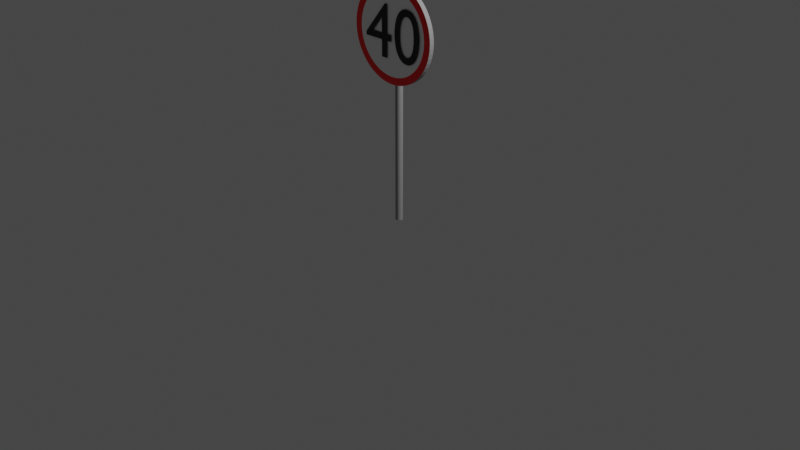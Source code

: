 # Source: speed_limit_sign_40.blend  (saved by Blender 2.91.10; exported with 4.5.12 LTS)
import bpy
from mathutils import Matrix  # noqa: F401  (used for matrix-valued properties, if any)

bpy.ops.wm.read_factory_settings(use_empty=True)
scene = bpy.context.scene
scene.name = 'Scene'

# ---- collections
col_collection = bpy.data.collections.new('Collection'); scene.collection.children.link(col_collection)

# ---- materials (node trees are filled in below, after node groups)
mat_grey = bpy.data.materials.new('Grey')
mat_grey.use_transparent_shadow = False
mat_red_border = bpy.data.materials.new('Red_border')
mat_red_border.use_transparent_shadow = False
mat_white_centre = bpy.data.materials.new('White_centre')
mat_white_centre.use_transparent_shadow = False
mat_black = bpy.data.materials.new('Black')
mat_black.use_transparent_shadow = False

# ---- material node trees
mat_grey.use_nodes = True; mat_grey.node_tree.nodes.clear()
_N = mat_grey.node_tree.nodes; _L = mat_grey.node_tree.links
n0 = _N.new('ShaderNodeBsdfPrincipled'); n0.name = 'Principled BSDF'; n0.location = (10, 300)
n0.distribution = 'GGX'
n0.subsurface_method = 'BURLEY'
n0.inputs[0].default_value = (0.3185, 0.3185, 0.3185, 1.0)
n0.inputs[3].default_value = 1.45
n0.inputs[27].default_value = (0.0, 0.0, 0.0, 1.0)
n0.inputs[28].default_value = 1.0
n1 = _N.new('ShaderNodeOutputMaterial'); n1.name = 'Material Output'; n1.location = (300, 300)
_L.new(n0.outputs[0], n1.inputs[0])
n1.is_active_output = True
mat_red_border.use_nodes = True; mat_red_border.node_tree.nodes.clear()
_N = mat_red_border.node_tree.nodes; _L = mat_red_border.node_tree.links
n0 = _N.new('ShaderNodeBsdfPrincipled'); n0.name = 'Principled BSDF'; n0.location = (10, 300)
n0.distribution = 'GGX'
n0.subsurface_method = 'BURLEY'
n0.inputs[0].default_value = (1.0, 0.0, 0.0, 1.0)
n0.inputs[3].default_value = 1.45
n0.inputs[27].default_value = (0.0, 0.0, 0.0, 1.0)
n0.inputs[28].default_value = 1.0
n1 = _N.new('ShaderNodeOutputMaterial'); n1.name = 'Material Output'; n1.location = (300, 300)
_L.new(n0.outputs[0], n1.inputs[0])
n1.is_active_output = True
mat_white_centre.use_nodes = True; mat_white_centre.node_tree.nodes.clear()
_N = mat_white_centre.node_tree.nodes; _L = mat_white_centre.node_tree.links
n0 = _N.new('ShaderNodeBsdfPrincipled'); n0.name = 'Principled BSDF'; n0.location = (10, 300)
n0.distribution = 'GGX'
n0.subsurface_method = 'BURLEY'
n0.inputs[0].default_value = (1.0, 1.0, 1.0, 1.0)
n0.inputs[3].default_value = 1.45
n0.inputs[27].default_value = (0.0, 0.0, 0.0, 1.0)
n0.inputs[28].default_value = 1.0
n1 = _N.new('ShaderNodeOutputMaterial'); n1.name = 'Material Output'; n1.location = (300, 300)
_L.new(n0.outputs[0], n1.inputs[0])
n1.is_active_output = True
mat_black.use_nodes = True; mat_black.node_tree.nodes.clear()
_N = mat_black.node_tree.nodes; _L = mat_black.node_tree.links
n0 = _N.new('ShaderNodeBsdfPrincipled'); n0.name = 'Principled BSDF'; n0.location = (10, 300)
n0.distribution = 'GGX'
n0.subsurface_method = 'BURLEY'
n0.inputs[0].default_value = (0.0, 0.0, 0.0, 1.0)
n0.inputs[3].default_value = 1.45
n0.inputs[27].default_value = (0.0, 0.0, 0.0, 1.0)
n0.inputs[28].default_value = 1.0
n1 = _N.new('ShaderNodeOutputMaterial'); n1.name = 'Material Output'; n1.location = (300, 300)
_L.new(n0.outputs[0], n1.inputs[0])
n1.is_active_output = True

# ---- world
world_world = bpy.data.worlds.new('World'); scene.world = world_world
world_world.use_nodes = True; world_world.node_tree.nodes.clear()
_N = world_world.node_tree.nodes; _L = world_world.node_tree.links
n0 = _N.new('ShaderNodeOutputWorld'); n0.name = 'World Output'; n0.location = (300, 300)
n1 = _N.new('ShaderNodeBackground'); n1.name = 'Background'; n1.location = (10, 300)
n1.inputs[0].default_value = (0.05088, 0.05088, 0.05088, 1.0)
_L.new(n1.outputs[0], n0.inputs[0])
n0.is_active_output = True
world_world.color = (0.05088, 0.05088, 0.05088)
world_world.use_sun_shadow = False
world_world.sun_shadow_jitter_overblur = 0.0

# ---- cameras
cam_camera = bpy.data.cameras.new('Camera')
cam_camera.clip_end = 100.0
cam_camera.ortho_scale = 7.314

# ---- lights
light_light = bpy.data.lights.new('Light', 'POINT')
light_light.transmission_factor = 0.0
light_light.energy = 1000.0
light_light.shadow_soft_size = 0.1
light_light.shadow_maximum_resolution = 0.006
light_light.use_absolute_resolution = True

# ---- meshes
me_cylinder_004 = bpy.data.meshes.new('Cylinder.004')
me_cylinder_004.from_pydata([(0.0, 0.038, -1.0), (0.0, 0.038, 1.0), (0.007413, 0.03727, -1.0), (0.007413, 0.03727, 1.0), (0.01454, 0.03511, -1.0), (0.01454, 0.03511, 1.0), (0.02111, 0.0316, -1.0), (0.02111, 0.0316, 1.0), (0.02687, 0.02687, -1.0), (0.02687, 0.02687, 1.0), (0.0316, 0.02111, -1.0), (0.0316, 0.02111, 1.0), (0.03511, 0.01454, -1.0), (0.03511, 0.01454, 1.0), (0.03727, 0.007413, -1.0), (0.03727, 0.007413, 1.0), (0.038, 2.869e-09, -1.0), (0.038, 2.869e-09, 1.0), (0.03727, -0.007413, -1.0), (0.03727, -0.007413, 1.0), (0.03511, -0.01454, -1.0), (0.03511, -0.01454, 1.0), (0.0316, -0.02111, -1.0), (0.0316, -0.02111, 1.0), (0.02687, -0.02687, -1.0), (0.02687, -0.02687, 1.0), (0.02111, -0.0316, -1.0), (0.02111, -0.0316, 1.0), (0.01454, -0.03511, -1.0), (0.01454, -0.03511, 1.0), (0.007413, -0.03727, -1.0), (0.007413, -0.03727, 1.0), (-1.238e-08, -0.038, -1.0), (-1.238e-08, -0.038, 1.0), (-0.007413, -0.03727, -1.0), (-0.007413, -0.03727, 1.0), (-0.01454, -0.03511, -1.0), (-0.01454, -0.03511, 1.0), (-0.02111, -0.0316, -1.0), (-0.02111, -0.0316, 1.0), (-0.02687, -0.02687, -1.0), (-0.02687, -0.02687, 1.0), (-0.0316, -0.02111, -1.0), (-0.0316, -0.02111, 1.0), (-0.03511, -0.01454, -1.0), (-0.03511, -0.01454, 1.0), (-0.03727, -0.007413, -1.0), (-0.03727, -0.007413, 1.0), (-0.038, 3.669e-08, -1.0), (-0.038, 3.669e-08, 1.0), (-0.03727, 0.007413, -1.0), (-0.03727, 0.007413, 1.0), (-0.03511, 0.01454, -1.0), (-0.03511, 0.01454, 1.0), (-0.0316, 0.02111, -1.0), (-0.0316, 0.02111, 1.0), (-0.02687, 0.02687, -1.0), (-0.02687, 0.02687, 1.0), (-0.02111, 0.0316, -1.0), (-0.02111, 0.0316, 1.0), (-0.01454, 0.03511, -1.0), (-0.01454, 0.03511, 1.0), (-0.007413, 0.03727, -1.0), (-0.007413, 0.03727, 1.0)], [], [(0, 1, 3, 2), (2, 3, 5, 4), (4, 5, 7, 6), (6, 7, 9, 8), (8, 9, 11, 10), (10, 11, 13, 12), (12, 13, 15, 14), (14, 15, 17, 16), (16, 17, 19, 18), (18, 19, 21, 20), (20, 21, 23, 22), (22, 23, 25, 24), (24, 25, 27, 26), (26, 27, 29, 28), (28, 29, 31, 30), (30, 31, 33, 32), (32, 33, 35, 34), (34, 35, 37, 36), (36, 37, 39, 38), (38, 39, 41, 40), (40, 41, 43, 42), (42, 43, 45, 44), (44, 45, 47, 46), (46, 47, 49, 48), (48, 49, 51, 50), (50, 51, 53, 52), (52, 53, 55, 54), (54, 55, 57, 56), (56, 57, 59, 58), (58, 59, 61, 60), (3, 1, 63, 61, 59, 57, 55, 53, 51, 49, 47, 45, 43, 41, 39, 37, 35, 33, 31, 29, 27, 25, 23, 21, 19, 17, 15, 13, 11, 9, 7, 5), (60, 61, 63, 62), (62, 63, 1, 0), (0, 2, 4, 6, 8, 10, 12, 14, 16, 18, 20, 22, 24, 26, 28, 30, 32, 34, 36, 38, 40, 42, 44, 46, 48, 50, 52, 54, 56, 58, 60, 62)])
me_cylinder_004.polygons.foreach_set('use_smooth', [True] * 34)
_uv = me_cylinder_004.uv_layers.new(name='UVMap')
_uv.uv.foreach_set('vector', [1.0, 0.5, 1.0, 1.0, 0.9688, 1.0, 0.9688, 0.5, 0.9688, 0.5, 0.9688, 1.0, 0.9375, 1.0, 0.9375, 0.5, 0.9375, 0.5, 0.9375, 1.0, 0.9062, 1.0, 0.9062, 0.5, 0.9062, 0.5, 0.9062, 1.0, 0.875, 1.0, 0.875, 0.5, 0.875, 0.5, 0.875, 1.0, 0.8438, 1.0, 0.8438, 0.5, 0.8438, 0.5, 0.8438, 1.0, 0.8125, 1.0, 0.8125, 0.5, 0.8125, 0.5, 0.8125, 1.0, 0.7812, 1.0, 0.7812, 0.5, 0.7812, 0.5, 0.7812, 1.0, 0.75, 1.0, 0.75, 0.5, 0.75, 0.5, 0.75, 1.0, 0.7188, 1.0, 0.7188, 0.5, 0.7188, 0.5, 0.7188, 1.0, 0.6875, 1.0, 0.6875, 0.5, 0.6875, 0.5, 0.6875, 1.0, 0.6562, 1.0, 0.6562, 0.5, 0.6562, 0.5, 0.6562, 1.0, 0.625, 1.0, 0.625, 0.5, 0.625, 0.5, 0.625, 1.0, 0.5938, 1.0, 0.5938, 0.5, 0.5938, 0.5, 0.5938, 1.0, 0.5625, 1.0, 0.5625, 0.5, 0.5625, 0.5, 0.5625, 1.0, 0.5312, 1.0, 0.5312, 0.5, 0.5312, 0.5, 0.5312, 1.0, 0.5, 1.0, 0.5, 0.5, 0.5, 0.5, 0.5, 1.0, 0.4688, 1.0, 0.4688, 0.5, 0.4688, 0.5, 0.4688, 1.0, 0.4375, 1.0, 0.4375, 0.5, 0.4375, 0.5, 0.4375, 1.0, 0.4062, 1.0, 0.4062, 0.5, 0.4062, 0.5, 0.4062, 1.0, 0.375, 1.0, 0.375, 0.5, 0.375, 0.5, 0.375, 1.0, 0.3438, 1.0, 0.3438, 0.5, 0.3438, 0.5, 0.3438, 1.0, 0.3125, 1.0, 0.3125, 0.5, 0.3125, 0.5, 0.3125, 1.0, 0.2812, 1.0, 0.2812, 0.5, 0.2812, 0.5, 0.2812, 1.0, 0.25, 1.0, 0.25, 0.5, 0.25, 0.5, 0.25, 1.0, 0.2188, 1.0, 0.2188, 0.5, 0.2188, 0.5, 0.2188, 1.0, 0.1875, 1.0, 0.1875, 0.5, 0.1875, 0.5, 0.1875, 1.0, 0.1562, 1.0, 0.1562, 0.5, 0.1562, 0.5, 0.1562, 1.0, 0.125, 1.0, 0.125, 0.5, 0.125, 0.5, 0.125, 1.0, 0.09375, 1.0, 0.09375, 0.5, 0.09375, 0.5, 0.09375, 1.0, 0.0625, 1.0, 0.0625, 0.5, 0.2968, 0.4854, 0.25, 0.49, 0.2032, 0.4854, 0.1582, 0.4717, 0.1167, 0.4496, 0.08029, 0.4197, 0.05045, 0.3833, 0.02827, 0.3418, 0.01461, 0.2968, 0.01, 0.25, 0.01461, 0.2032, 0.02827, 0.1582, 0.05045, 0.1167, 0.08029, 0.08029, 0.1167, 0.05045, 0.1582, 0.02827, 0.2032, 0.01461, 0.25, 0.01, 0.2968, 0.01461, 0.3418, 0.02827, 0.3833, 0.05045, 0.4197, 0.08029, 0.4496, 0.1167, 0.4717, 0.1582, 0.4854, 0.2032, 0.49, 0.25, 0.4854, 0.2968, 0.4717, 0.3418, 0.4496, 0.3833, 0.4197, 0.4197, 0.3833, 0.4496, 0.3418, 0.4717, 0.0625, 0.5, 0.0625, 1.0, 0.03125, 1.0, 0.03125, 0.5, 0.03125, 0.5, 0.03125, 1.0, 0.0, 1.0, 0.0, 0.5, 0.75, 0.49, 0.7968, 0.4854, 0.8418, 0.4717, 0.8833, 0.4496, 0.9197, 0.4197, 0.9496, 0.3833, 0.9717, 0.3418, 0.9854, 0.2968, 0.99, 0.25, 0.9854, 0.2032, 0.9717, 0.1582, 0.9496, 0.1167, 0.9197, 0.08029, 0.8833, 0.05045, 0.8418, 0.02827, 0.7968, 0.01461, 0.75, 0.01, 0.7032, 0.01461, 0.6582, 0.02827, 0.6167, 0.05045, 0.5803, 0.08029, 0.5504, 0.1167, 0.5283, 0.1582, 0.5146, 0.2032, 0.51, 0.25, 0.5146, 0.2968, 0.5283, 0.3418, 0.5504, 0.3833, 0.5803, 0.4197, 0.6167, 0.4496, 0.6582, 0.4717, 0.7032, 0.4854])
me_cylinder_004.materials.append(mat_grey)
me_cylinder_004.use_remesh_fix_poles = True
me_cylinder_004.use_remesh_preserve_attributes = False
me_cylinder_004.use_mirror_vertex_groups = False
me_cylinder_004.update()
me_cylinder = bpy.data.meshes.new('Cylinder')
me_cylinder.from_pydata([(0.0, 0.5, -0.025), (7.24e-08, 0.4249, 0.025), (0.04901, 0.4976, -0.025), (0.04165, 0.4229, 0.025), (0.09755, 0.4904, -0.025), (0.0829, 0.4167, 0.025), (0.1451, 0.4785, -0.025), (0.1233, 0.4066, 0.025), (0.1913, 0.4619, -0.025), (0.1626, 0.3926, 0.025), (0.2357, 0.441, -0.025), (0.2003, 0.3747, 0.025), (0.2778, 0.4157, -0.025), (0.2361, 0.3533, 0.025), (0.3172, 0.3865, -0.025), (0.2696, 0.3285, 0.025), (0.3536, 0.3536, -0.025), (0.3005, 0.3005, 0.025), (0.3865, 0.3172, -0.025), (0.3285, 0.2696, 0.025), (0.4157, 0.2778, -0.025), (0.3533, 0.2361, 0.025), (0.441, 0.2357, -0.025), (0.3747, 0.2003, 0.025), (0.4619, 0.1913, -0.025), (0.3926, 0.1626, 0.025), (0.4785, 0.1451, -0.025), (0.4066, 0.1233, 0.025), (0.4904, 0.09755, -0.025), (0.4167, 0.0829, 0.025), (0.4976, 0.04901, -0.025), (0.4229, 0.04165, 0.025), (0.5, -8.146e-08, -0.025), (0.4249, -8.146e-08, 0.025), (0.4976, -0.04901, -0.025), (0.4229, -0.04165, 0.025), (0.4904, -0.09755, -0.025), (0.4167, -0.0829, 0.025), (0.4785, -0.1451, -0.025), (0.4066, -0.1233, 0.025), (0.4619, -0.1913, -0.025), (0.3926, -0.1626, 0.025), (0.441, -0.2357, -0.025), (0.3747, -0.2003, 0.025), (0.4157, -0.2778, -0.025), (0.3533, -0.2361, 0.025), (0.3865, -0.3172, -0.025), (0.3285, -0.2696, 0.025), (0.3536, -0.3536, -0.025), (0.3005, -0.3005, 0.025), (0.3172, -0.3865, -0.025), (0.2696, -0.3285, 0.025), (0.2778, -0.4157, -0.025), (0.2361, -0.3533, 0.025), (0.2357, -0.441, -0.025), (0.2003, -0.3747, 0.025), (0.1913, -0.4619, -0.025), (0.1626, -0.3926, 0.025), (0.1451, -0.4785, -0.025), (0.1233, -0.4066, 0.025), (0.09754, -0.4904, -0.025), (0.0829, -0.4167, 0.025), (0.04901, -0.4976, -0.025), (0.04165, -0.4229, 0.025), (-4.013e-07, -0.5, -0.025), (-3.557e-07, -0.4249, 0.025), (-0.04901, -0.4976, -0.025), (-0.04165, -0.4229, 0.025), (-0.09755, -0.4904, -0.025), (-0.0829, -0.4167, 0.025), (-0.1451, -0.4785, -0.025), (-0.1233, -0.4066, 0.025), (-0.1913, -0.4619, -0.025), (-0.1626, -0.3926, 0.025), (-0.2357, -0.441, -0.025), (-0.2003, -0.3747, 0.025), (-0.2778, -0.4157, -0.025), (-0.2361, -0.3533, 0.025), (-0.3172, -0.3865, -0.025), (-0.2696, -0.3285, 0.025), (-0.3536, -0.3536, -0.025), (-0.3005, -0.3005, 0.025), (-0.3865, -0.3172, -0.025), (-0.3285, -0.2696, 0.025), (-0.4157, -0.2778, -0.025), (-0.3533, -0.2361, 0.025), (-0.441, -0.2357, -0.025), (-0.3747, -0.2003, 0.025), (-0.4619, -0.1913, -0.025), (-0.3926, -0.1626, 0.025), (-0.4785, -0.1451, -0.025), (-0.4066, -0.1233, 0.025), (-0.4904, -0.09755, -0.025), (-0.4167, -0.0829, 0.025), (-0.4976, -0.04901, -0.025), (-0.4229, -0.04165, 0.025), (-0.5, -2.325e-07, -0.025), (-0.4249, -2.098e-07, 0.025), (-0.4976, 0.04901, -0.025), (-0.4229, 0.04165, 0.025), (-0.4904, 0.09754, -0.025), (-0.4167, 0.0829, 0.025), (-0.4785, 0.1451, -0.025), (-0.4066, 0.1233, 0.025), (-0.4619, 0.1913, -0.025), (-0.3926, 0.1626, 0.025), (-0.441, 0.2357, -0.025), (-0.3747, 0.2003, 0.025), (-0.4157, 0.2778, -0.025), (-0.3533, 0.2361, 0.025), (-0.3865, 0.3172, -0.025), (-0.3285, 0.2696, 0.025), (-0.3536, 0.3536, -0.025), (-0.3005, 0.3005, 0.025), (-0.3172, 0.3865, -0.025), (-0.2696, 0.3285, 0.025), (-0.2778, 0.4157, -0.025), (-0.2361, 0.3533, 0.025), (-0.2357, 0.441, -0.025), (-0.2003, 0.3747, 0.025), (-0.1913, 0.4619, -0.025), (-0.1626, 0.3926, 0.025), (-0.1451, 0.4785, -0.025), (-0.1233, 0.4066, 0.025), (-0.09755, 0.4904, -0.025), (-0.0829, 0.4167, 0.025), (-0.04901, 0.4976, -0.025), (-0.04165, 0.4229, 0.025), (0.04901, 0.4976, 0.025), (0.0, 0.5, 0.025), (0.09755, 0.4904, 0.025), (0.1451, 0.4785, 0.025), (0.1913, 0.4619, 0.025), (0.2357, 0.441, 0.025), (0.2778, 0.4157, 0.025), (0.3172, 0.3865, 0.025), (0.3536, 0.3536, 0.025), (0.3865, 0.3172, 0.025), (0.4157, 0.2778, 0.025), (0.441, 0.2357, 0.025), (0.4619, 0.1913, 0.025), (0.4785, 0.1451, 0.025), (0.4904, 0.09755, 0.025), (0.4976, 0.04901, 0.025), (0.5, -8.146e-08, 0.025), (0.4976, -0.04901, 0.025), (0.4904, -0.09755, 0.025), (0.4785, -0.1451, 0.025), (0.4619, -0.1913, 0.025), (0.441, -0.2357, 0.025), (0.4157, -0.2778, 0.025), (0.3865, -0.3172, 0.025), (0.3536, -0.3536, 0.025), (0.3172, -0.3865, 0.025), (0.2778, -0.4157, 0.025), (0.2357, -0.441, 0.025), (0.1913, -0.4619, 0.025), (0.1451, -0.4785, 0.025), (0.09754, -0.4904, 0.025), (0.04901, -0.4976, 0.025), (-4.013e-07, -0.5, 0.025), (-0.04901, -0.4976, 0.025), (-0.09755, -0.4904, 0.025), (-0.1451, -0.4785, 0.025), (-0.1913, -0.4619, 0.025), (-0.2357, -0.441, 0.025), (-0.2778, -0.4157, 0.025), (-0.3172, -0.3865, 0.025), (-0.3536, -0.3536, 0.025), (-0.3865, -0.3172, 0.025), (-0.4157, -0.2778, 0.025), (-0.441, -0.2357, 0.025), (-0.4619, -0.1913, 0.025), (-0.4785, -0.1451, 0.025), (-0.4904, -0.09755, 0.025), (-0.4976, -0.04901, 0.025), (-0.5, -2.325e-07, 0.025), (-0.4976, 0.04901, 0.025), (-0.4904, 0.09754, 0.025), (-0.4785, 0.1451, 0.025), (-0.4619, 0.1913, 0.025), (-0.441, 0.2357, 0.025), (-0.4157, 0.2778, 0.025), (-0.3865, 0.3172, 0.025), (-0.3536, 0.3536, 0.025), (-0.3172, 0.3865, 0.025), (-0.2778, 0.4157, 0.025), (-0.2357, 0.441, 0.025), (-0.1913, 0.4619, 0.025), (-0.1451, 0.4785, 0.025), (-0.09755, 0.4904, 0.025), (-0.04901, 0.4976, 0.025), (0.3725, 0.00575, 0.035), (0.3711, 0.044, 0.035), (0.3672, 0.07988, 0.035), (0.3606, 0.1132, 0.035), (0.3517, 0.1438, 0.035), (0.3405, 0.1715, 0.035), (0.3271, 0.1961, 0.035), (0.3117, 0.2174, 0.035), (0.2943, 0.2352, 0.035), (0.275, 0.2494, 0.035), (0.2541, 0.2597, 0.035), (0.2315, 0.2661, 0.035), (0.2075, 0.2683, 0.035), (0.1835, 0.2661, 0.035), (0.1609, 0.2597, 0.035), (0.14, 0.2494, 0.035), (0.1207, 0.2352, 0.035), (0.1033, 0.2174, 0.035), (0.08788, 0.1961, 0.035), (0.07449, 0.1715, 0.035), (0.06328, 0.1438, 0.035), (0.05436, 0.1132, 0.035), (0.04785, 0.07988, 0.035), (0.04386, 0.044, 0.035), (0.0425, 0.00575, 0.035), (0.04386, -0.0325, 0.035), (0.04785, -0.06838, 0.035), (0.05436, -0.1017, 0.035), (0.06328, -0.1323, 0.035), (0.07449, -0.16, 0.035), (0.08788, -0.1846, 0.035), (0.1033, -0.2059, 0.035), (0.1207, -0.2237, 0.035), (0.14, -0.2379, 0.035), (0.1609, -0.2482, 0.035), (0.1835, -0.2546, 0.035), (0.2075, -0.2567, 0.035), (0.2315, -0.2546, 0.035), (0.2541, -0.2482, 0.035), (0.275, -0.2379, 0.035), (0.2943, -0.2237, 0.035), (0.3117, -0.2059, 0.035), (0.3271, -0.1846, 0.035), (0.3405, -0.16, 0.035), (0.3517, -0.1323, 0.035), (0.3606, -0.1017, 0.035), (0.3672, -0.06838, 0.035), (0.3711, -0.0325, 0.035), (0.299, 0.00575, 0.035), (0.2983, -0.02325, 0.035), (0.2962, -0.05019, 0.035), (0.2927, -0.07499, 0.035), (0.2879, -0.09756, 0.035), (0.2819, -0.1178, 0.035), (0.2746, -0.1356, 0.035), (0.2662, -0.151, 0.035), (0.2566, -0.1637, 0.035), (0.2458, -0.1738, 0.035), (0.2341, -0.1811, 0.035), (0.2213, -0.1855, 0.035), (0.2075, -0.187, 0.035), (0.1937, -0.1855, 0.035), (0.1809, -0.1811, 0.035), (0.1692, -0.1738, 0.035), (0.1584, -0.1637, 0.035), (0.1488, -0.151, 0.035), (0.1404, -0.1356, 0.035), (0.1331, -0.1178, 0.035), (0.1271, -0.09756, 0.035), (0.1223, -0.07499, 0.035), (0.1188, -0.05019, 0.035), (0.1167, -0.02325, 0.035), (0.116, 0.00575, 0.035), (0.1167, 0.03475, 0.035), (0.1188, 0.06169, 0.035), (0.1223, 0.08649, 0.035), (0.1271, 0.1091, 0.035), (0.1331, 0.1293, 0.035), (0.1404, 0.1471, 0.035), (0.1488, 0.1625, 0.035), (0.1584, 0.1752, 0.035), (0.1692, 0.1853, 0.035), (0.1809, 0.1926, 0.035), (0.1937, 0.197, 0.035), (0.2075, 0.1985, 0.035), (0.2213, 0.197, 0.035), (0.2341, 0.1926, 0.035), (0.2458, 0.1853, 0.035), (0.2566, 0.1752, 0.035), (0.2662, 0.1625, 0.035), (0.2746, 0.1471, 0.035), (0.2819, 0.1293, 0.035), (0.2879, 0.1091, 0.035), (0.2927, 0.08649, 0.035), (0.2962, 0.06169, 0.035), (0.2983, 0.03475, 0.035), (-0.0565, 0.2683, 0.035), (-0.088, 0.2683, 0.035), (-0.3467, -0.04825, 0.035), (-0.3467, -0.082, 0.035), (-0.13, -0.082, 0.035), (-0.13, -0.25, 0.035), (-0.0565, -0.25, 0.035), (-0.0565, -0.082, 0.035), (-0.00175, -0.082, 0.035), (-0.00175, -0.016, 0.035), (-0.0565, -0.016, 0.035), (-0.1315, 0.1295, 0.035), (-0.13, 0.1295, 0.035), (-0.13, -0.016, 0.035), (-0.2485, -0.016, 0.035)], [], [(0, 129, 128, 2), (2, 128, 130, 4), (4, 130, 131, 6), (6, 131, 132, 8), (8, 132, 133, 10), (10, 133, 134, 12), (12, 134, 135, 14), (14, 135, 136, 16), (16, 136, 137, 18), (18, 137, 138, 20), (20, 138, 139, 22), (22, 139, 140, 24), (24, 140, 141, 26), (26, 141, 142, 28), (28, 142, 143, 30), (30, 143, 144, 32), (32, 144, 145, 34), (34, 145, 146, 36), (36, 146, 147, 38), (38, 147, 148, 40), (40, 148, 149, 42), (42, 149, 150, 44), (44, 150, 151, 46), (46, 151, 152, 48), (48, 152, 153, 50), (50, 153, 154, 52), (52, 154, 155, 54), (54, 155, 156, 56), (56, 156, 157, 58), (58, 157, 158, 60), (60, 158, 159, 62), (62, 159, 160, 64), (64, 160, 161, 66), (66, 161, 162, 68), (68, 162, 163, 70), (70, 163, 164, 72), (72, 164, 165, 74), (74, 165, 166, 76), (76, 166, 167, 78), (78, 167, 168, 80), (80, 168, 169, 82), (82, 169, 170, 84), (84, 170, 171, 86), (86, 171, 172, 88), (88, 172, 173, 90), (90, 173, 174, 92), (92, 174, 175, 94), (94, 175, 176, 96), (96, 176, 177, 98), (98, 177, 178, 100), (100, 178, 179, 102), (102, 179, 180, 104), (104, 180, 181, 106), (106, 181, 182, 108), (108, 182, 183, 110), (110, 183, 184, 112), (112, 184, 185, 114), (114, 185, 186, 116), (116, 186, 187, 118), (118, 187, 188, 120), (120, 188, 189, 122), (122, 189, 190, 124), (3, 1, 127, 125, 123, 121, 119, 117, 115, 113, 111, 109, 107, 105, 103, 101, 99, 97, 95, 93, 91, 89, 87, 85, 83, 81, 79, 77, 75, 73, 71, 69, 67, 65, 63, 61, 59, 57, 55, 53, 51, 49, 47, 45, 43, 41, 39, 37, 35, 33, 31, 29, 27, 25, 23, 21, 19, 17, 15, 13, 11, 9, 7, 5), (124, 190, 191, 126), (126, 191, 129, 0), (0, 2, 4, 6, 8, 10, 12, 14, 16, 18, 20, 22, 24, 26, 28, 30, 32, 34, 36, 38, 40, 42, 44, 46, 48, 50, 52, 54, 56, 58, 60, 62, 64, 66, 68, 70, 72, 74, 76, 78, 80, 82, 84, 86, 88, 90, 92, 94, 96, 98, 100, 102, 104, 106, 108, 110, 112, 114, 116, 118, 120, 122, 124, 126), (1, 3, 128, 129), (3, 5, 130, 128), (5, 7, 131, 130), (7, 9, 132, 131), (9, 11, 133, 132), (11, 13, 134, 133), (13, 15, 135, 134), (15, 17, 136, 135), (17, 19, 137, 136), (19, 21, 138, 137), (21, 23, 139, 138), (23, 25, 140, 139), (25, 27, 141, 140), (27, 29, 142, 141), (29, 31, 143, 142), (31, 33, 144, 143), (33, 35, 145, 144), (35, 37, 146, 145), (37, 39, 147, 146), (39, 41, 148, 147), (41, 43, 149, 148), (43, 45, 150, 149), (45, 47, 151, 150), (47, 49, 152, 151), (49, 51, 153, 152), (51, 53, 154, 153), (53, 55, 155, 154), (55, 57, 156, 155), (57, 59, 157, 156), (59, 61, 158, 157), (61, 63, 159, 158), (63, 65, 160, 159), (65, 67, 161, 160), (67, 69, 162, 161), (69, 71, 163, 162), (71, 73, 164, 163), (73, 75, 165, 164), (75, 77, 166, 165), (77, 79, 167, 166), (79, 81, 168, 167), (81, 83, 169, 168), (83, 85, 170, 169), (85, 87, 171, 170), (87, 89, 172, 171), (89, 91, 173, 172), (91, 93, 174, 173), (93, 95, 175, 174), (95, 97, 176, 175), (97, 99, 177, 176), (99, 101, 178, 177), (101, 103, 179, 178), (103, 105, 180, 179), (105, 107, 181, 180), (107, 109, 182, 181), (109, 111, 183, 182), (111, 113, 184, 183), (113, 115, 185, 184), (115, 117, 186, 185), (117, 119, 187, 186), (119, 121, 188, 187), (121, 123, 189, 188), (123, 125, 190, 189), (125, 127, 191, 190), (127, 1, 129, 191), (205, 203, 204), (206, 203, 205), (206, 202, 203), (207, 202, 206), (207, 201, 202), (208, 201, 207), (208, 200, 201), (209, 200, 208), (209, 199, 200), (210, 199, 209), (210, 276, 199), (276, 198, 199), (210, 275, 276), (277, 198, 276), (210, 274, 275), (278, 198, 277), (211, 274, 210), (278, 197, 198), (211, 273, 274), (279, 197, 278), (211, 272, 273), (280, 197, 279), (211, 271, 272), (281, 197, 280), (212, 271, 211), (281, 196, 197), (212, 270, 271), (282, 196, 281), (212, 269, 270), (283, 196, 282), (213, 269, 212), (283, 195, 196), (213, 268, 269), (284, 195, 283), (214, 268, 213), (284, 194, 195), (214, 267, 268), (285, 194, 284), (214, 266, 267), (286, 194, 285), (215, 266, 214), (286, 193, 194), (215, 265, 266), (287, 193, 286), (216, 265, 215), (287, 192, 193), (216, 264, 265), (240, 192, 287), (217, 264, 216), (217, 263, 264), (241, 192, 240), (241, 239, 192), (242, 239, 241), (217, 262, 263), (218, 262, 217), (242, 238, 239), (243, 238, 242), (218, 261, 262), (219, 261, 218), (243, 237, 238), (244, 237, 243), (219, 260, 261), (245, 237, 244), (219, 259, 260), (220, 259, 219), (245, 236, 237), (246, 236, 245), (220, 258, 259), (221, 258, 220), (246, 235, 236), (247, 235, 246), (221, 257, 258), (248, 235, 247), (221, 256, 257), (222, 256, 221), (248, 234, 235), (249, 234, 248), (222, 255, 256), (250, 234, 249), (222, 254, 255), (251, 234, 250), (222, 253, 254), (223, 253, 222), (251, 233, 234), (252, 233, 251), (223, 252, 253), (223, 233, 252), (223, 232, 233), (224, 232, 223), (224, 231, 232), (225, 231, 224), (225, 230, 231), (226, 230, 225), (226, 229, 230), (227, 229, 226), (227, 228, 229), (290, 288, 289), (290, 299, 288), (299, 300, 288), (300, 298, 288), (290, 302, 299), (301, 298, 300), (290, 301, 302), (290, 298, 301), (290, 297, 298), (290, 296, 297), (291, 296, 290), (292, 296, 291), (293, 295, 292), (295, 296, 292), (293, 294, 295)])
me_cylinder.polygons.foreach_set('material_index', [0, 0, 0, 0, 0, 0, 0, 0, 0, 0, 0, 0, 0, 0, 0, 0, 0, 0, 0, 0, 0, 0, 0, 0, 0, 0, 0, 0, 0, 0, 0, 0, 0, 0, 0, 0, 0, 0, 0, 0, 0, 0, 0, 0, 0, 0, 0, 0, 0, 0, 0, 0, 0, 0, 0, 0, 0, 0, 0, 0, 0, 0, 2, 0, 0, 0, 1, 1, 1, 1, 1, 1, 1, 1, 1, 1, 1, 1, 1, 1, 1, 1, 1, 1, 1, 1, 1, 1, 1, 1, 1, 1, 1, 1, 1, 1, 1, 1, 1, 1, 1, 1, 1, 1, 1, 1, 1, 1, 1, 1, 1, 1, 1, 1, 1, 1, 1, 1, 1, 1, 1, 1, 1, 1, 1, 1, 1, 1, 1, 1, 3, 3, 3, 3, 3, 3, 3, 3, 3, 3, 3, 3, 3, 3, 3, 3, 3, 3, 3, 3, 3, 3, 3, 3, 3, 3, 3, 3, 3, 3, 3, 3, 3, 3, 3, 3, 3, 3, 3, 3, 3, 3, 3, 3, 3, 3, 3, 3, 3, 3, 3, 3, 3, 3, 3, 3, 3, 3, 3, 3, 3, 3, 3, 3, 3, 3, 3, 3, 3, 3, 3, 3, 3, 3, 3, 3, 3, 3, 3, 3, 3, 3, 3, 3, 3, 3, 3, 3, 3, 3, 3, 3, 3, 3, 3, 3, 3, 3, 3, 3, 3, 3, 3, 3, 3, 3, 3, 3, 3, 3, 3])
_uv = me_cylinder.uv_layers.new(name='UVMap')
_uv.uv.foreach_set('vector', [1.0, 0.5, 1.0, 1.0, 0.9844, 1.0, 0.9844, 0.5, 0.9844, 0.5, 0.9844, 1.0, 0.9688, 1.0, 0.9688, 0.5, 0.9688, 0.5, 0.9688, 1.0, 0.9531, 1.0, 0.9531, 0.5, 0.9531, 0.5, 0.9531, 1.0, 0.9375, 1.0, 0.9375, 0.5, 0.9375, 0.5, 0.9375, 1.0, 0.9219, 1.0, 0.9219, 0.5, 0.9219, 0.5, 0.9219, 1.0, 0.9062, 1.0, 0.9062, 0.5, 0.9062, 0.5, 0.9062, 1.0, 0.8906, 1.0, 0.8906, 0.5, 0.8906, 0.5, 0.8906, 1.0, 0.875, 1.0, 0.875, 0.5, 0.875, 0.5, 0.875, 1.0, 0.8594, 1.0, 0.8594, 0.5, 0.8594, 0.5, 0.8594, 1.0, 0.8438, 1.0, 0.8438, 0.5, 0.8438, 0.5, 0.8438, 1.0, 0.8281, 1.0, 0.8281, 0.5, 0.8281, 0.5, 0.8281, 1.0, 0.8125, 1.0, 0.8125, 0.5, 0.8125, 0.5, 0.8125, 1.0, 0.7969, 1.0, 0.7969, 0.5, 0.7969, 0.5, 0.7969, 1.0, 0.7812, 1.0, 0.7812, 0.5, 0.7812, 0.5, 0.7812, 1.0, 0.7656, 1.0, 0.7656, 0.5, 0.7656, 0.5, 0.7656, 1.0, 0.75, 1.0, 0.75, 0.5, 0.75, 0.5, 0.75, 1.0, 0.7344, 1.0, 0.7344, 0.5, 0.7344, 0.5, 0.7344, 1.0, 0.7188, 1.0, 0.7188, 0.5, 0.7188, 0.5, 0.7188, 1.0, 0.7031, 1.0, 0.7031, 0.5, 0.7031, 0.5, 0.7031, 1.0, 0.6875, 1.0, 0.6875, 0.5, 0.6875, 0.5, 0.6875, 1.0, 0.6719, 1.0, 0.6719, 0.5, 0.6719, 0.5, 0.6719, 1.0, 0.6562, 1.0, 0.6562, 0.5, 0.6562, 0.5, 0.6562, 1.0, 0.6406, 1.0, 0.6406, 0.5, 0.6406, 0.5, 0.6406, 1.0, 0.625, 1.0, 0.625, 0.5, 0.625, 0.5, 0.625, 1.0, 0.6094, 1.0, 0.6094, 0.5, 0.6094, 0.5, 0.6094, 1.0, 0.5938, 1.0, 0.5938, 0.5, 0.5938, 0.5, 0.5938, 1.0, 0.5781, 1.0, 0.5781, 0.5, 0.5781, 0.5, 0.5781, 1.0, 0.5625, 1.0, 0.5625, 0.5, 0.5625, 0.5, 0.5625, 1.0, 0.5469, 1.0, 0.5469, 0.5, 0.5469, 0.5, 0.5469, 1.0, 0.5312, 1.0, 0.5312, 0.5, 0.5312, 0.5, 0.5312, 1.0, 0.5156, 1.0, 0.5156, 0.5, 0.5156, 0.5, 0.5156, 1.0, 0.5, 1.0, 0.5, 0.5, 0.5, 0.5, 0.5, 1.0, 0.4844, 1.0, 0.4844, 0.5, 0.4844, 0.5, 0.4844, 1.0, 0.4688, 1.0, 0.4688, 0.5, 0.4688, 0.5, 0.4688, 1.0, 0.4531, 1.0, 0.4531, 0.5, 0.4531, 0.5, 0.4531, 1.0, 0.4375, 1.0, 0.4375, 0.5, 0.4375, 0.5, 0.4375, 1.0, 0.4219, 1.0, 0.4219, 0.5, 0.4219, 0.5, 0.4219, 1.0, 0.4062, 1.0, 0.4062, 0.5, 0.4062, 0.5, 0.4062, 1.0, 0.3906, 1.0, 0.3906, 0.5, 0.3906, 0.5, 0.3906, 1.0, 0.375, 1.0, 0.375, 0.5, 0.375, 0.5, 0.375, 1.0, 0.3594, 1.0, 0.3594, 0.5, 0.3594, 0.5, 0.3594, 1.0, 0.3438, 1.0, 0.3438, 0.5, 0.3438, 0.5, 0.3438, 1.0, 0.3281, 1.0, 0.3281, 0.5, 0.3281, 0.5, 0.3281, 1.0, 0.3125, 1.0, 0.3125, 0.5, 0.3125, 0.5, 0.3125, 1.0, 0.2969, 1.0, 0.2969, 0.5, 0.2969, 0.5, 0.2969, 1.0, 0.2812, 1.0, 0.2812, 0.5, 0.2812, 0.5, 0.2812, 1.0, 0.2656, 1.0, 0.2656, 0.5, 0.2656, 0.5, 0.2656, 1.0, 0.25, 1.0, 0.25, 0.5, 0.25, 0.5, 0.25, 1.0, 0.2344, 1.0, 0.2344, 0.5, 0.2344, 0.5, 0.2344, 1.0, 0.2188, 1.0, 0.2188, 0.5, 0.2188, 0.5, 0.2188, 1.0, 0.2031, 1.0, 0.2031, 0.5, 0.2031, 0.5, 0.2031, 1.0, 0.1875, 1.0, 0.1875, 0.5, 0.1875, 0.5, 0.1875, 1.0, 0.1719, 1.0, 0.1719, 0.5, 0.1719, 0.5, 0.1719, 1.0, 0.1562, 1.0, 0.1562, 0.5, 0.1562, 0.5, 0.1562, 1.0, 0.1406, 1.0, 0.1406, 0.5, 0.1406, 0.5, 0.1406, 1.0, 0.125, 1.0, 0.125, 0.5, 0.125, 0.5, 0.125, 1.0, 0.1094, 1.0, 0.1094, 0.5, 0.1094, 0.5, 0.1094, 1.0, 0.09375, 1.0, 0.09375, 0.5, 0.09375, 0.5, 0.09375, 1.0, 0.07812, 1.0, 0.07812, 0.5, 0.07812, 0.5, 0.07812, 1.0, 0.0625, 1.0, 0.0625, 0.5, 0.0625, 0.5, 0.0625, 1.0, 0.04688, 1.0, 0.04688, 0.5, 0.04688, 0.5, 0.04688, 1.0, 0.03125, 1.0, 0.03125, 0.5, 0.27, 0.453, 0.25, 0.454, 0.23, 0.453, 0.2102, 0.45, 0.1908, 0.4452, 0.1719, 0.4384, 0.1539, 0.4299, 0.1367, 0.4196, 0.1206, 0.4077, 0.1058, 0.3942, 0.09234, 0.3794, 0.08042, 0.3633, 0.07013, 0.3461, 0.06157, 0.3281, 0.05483, 0.3092, 0.04996, 0.2898, 0.04703, 0.27, 0.04604, 0.25, 0.04703, 0.23, 0.04996, 0.2102, 0.05483, 0.1908, 0.06157, 0.1719, 0.07013, 0.1539, 0.08042, 0.1367, 0.09234, 0.1206, 0.1058, 0.1058, 0.1206, 0.09234, 0.1367, 0.08042, 0.1539, 0.07013, 0.1719, 0.06157, 0.1908, 0.05483, 0.2102, 0.04996, 0.23, 0.04703, 0.25, 0.04604, 0.27, 0.04703, 0.2898, 0.04996, 0.3092, 0.05483, 0.3281, 0.06157, 0.3461, 0.07013, 0.3633, 0.08042, 0.3794, 0.09234, 0.3942, 0.1058, 0.4077, 0.1206, 0.4196, 0.1367, 0.4299, 0.1539, 0.4384, 0.1719, 0.4452, 0.1908, 0.45, 0.2102, 0.453, 0.23, 0.454, 0.25, 0.453, 0.27, 0.45, 0.2898, 0.4452, 0.3092, 0.4384, 0.3281, 0.4299, 0.3461, 0.4196, 0.3633, 0.4077, 0.3794, 0.3942, 0.3942, 0.3794, 0.4077, 0.3633, 0.4196, 0.3461, 0.4299, 0.3281, 0.4384, 0.3092, 0.4452, 0.2898, 0.45, 0.03125, 0.5, 0.03125, 1.0, 0.01562, 1.0, 0.01562, 0.5, 0.01562, 0.5, 0.01562, 1.0, 0.0, 1.0, 0.0, 0.5, 0.75, 0.49, 0.7735, 0.4888, 0.7968, 0.4854, 0.8197, 0.4797, 0.8418, 0.4717, 0.8631, 0.4617, 0.8833, 0.4496, 0.9023, 0.4355, 0.9197, 0.4197, 0.9355, 0.4023, 0.9496, 0.3833, 0.9617, 0.3631, 0.9717, 0.3418, 0.9797, 0.3197, 0.9854, 0.2968, 0.9888, 0.2735, 0.99, 0.25, 0.9888, 0.2265, 0.9854, 0.2032, 0.9797, 0.1803, 0.9717, 0.1582, 0.9617, 0.1369, 0.9496, 0.1167, 0.9355, 0.09775, 0.9197, 0.08029, 0.9023, 0.06448, 0.8833, 0.05045, 0.8631, 0.03834, 0.8418, 0.02827, 0.8197, 0.02033, 0.7968, 0.01461, 0.7735, 0.01116, 0.75, 0.01, 0.7265, 0.01116, 0.7032, 0.01461, 0.6803, 0.02033, 0.6582, 0.02827, 0.6369, 0.03834, 0.6167, 0.05045, 0.5977, 0.06448, 0.5803, 0.08029, 0.5645, 0.09775, 0.5504, 0.1167, 0.5383, 0.1369, 0.5283, 0.1582, 0.5203, 0.1803, 0.5146, 0.2032, 0.5112, 0.2265, 0.51, 0.25, 0.5112, 0.2735, 0.5146, 0.2968, 0.5203, 0.3197, 0.5283, 0.3418, 0.5383, 0.3631, 0.5504, 0.3833, 0.5645, 0.4023, 0.5803, 0.4197, 0.5977, 0.4355, 0.6167, 0.4496, 0.6369, 0.4617, 0.6582, 0.4717, 0.6803, 0.4797, 0.7032, 0.4854, 0.7265, 0.4888, 0.25, 0.454, 0.27, 0.453, 0.2735, 0.4888, 0.25, 0.49, 0.27, 0.453, 0.2898, 0.45, 0.2968, 0.4854, 0.2735, 0.4888, 0.2898, 0.45, 0.3092, 0.4452, 0.3197, 0.4797, 0.2968, 0.4854, 0.3092, 0.4452, 0.3281, 0.4384, 0.3418, 0.4717, 0.3197, 0.4797, 0.3281, 0.4384, 0.3461, 0.4299, 0.3631, 0.4617, 0.3418, 0.4717, 0.3461, 0.4299, 0.3633, 0.4196, 0.3833, 0.4496, 0.3631, 0.4617, 0.3633, 0.4196, 0.3794, 0.4077, 0.4023, 0.4355, 0.3833, 0.4496, 0.3794, 0.4077, 0.3942, 0.3942, 0.4197, 0.4197, 0.4023, 0.4355, 0.3942, 0.3942, 0.4077, 0.3794, 0.4355, 0.4023, 0.4197, 0.4197, 0.4077, 0.3794, 0.4196, 0.3633, 0.4496, 0.3833, 0.4355, 0.4023, 0.4196, 0.3633, 0.4299, 0.3461, 0.4617, 0.3631, 0.4496, 0.3833, 0.4299, 0.3461, 0.4384, 0.3281, 0.4717, 0.3418, 0.4617, 0.3631, 0.4384, 0.3281, 0.4452, 0.3092, 0.4797, 0.3197, 0.4717, 0.3418, 0.4452, 0.3092, 0.45, 0.2898, 0.4854, 0.2968, 0.4797, 0.3197, 0.45, 0.2898, 0.453, 0.27, 0.4888, 0.2735, 0.4854, 0.2968, 0.453, 0.27, 0.454, 0.25, 0.49, 0.25, 0.4888, 0.2735, 0.454, 0.25, 0.453, 0.23, 0.4888, 0.2265, 0.49, 0.25, 0.453, 0.23, 0.45, 0.2102, 0.4854, 0.2032, 0.4888, 0.2265, 0.45, 0.2102, 0.4452, 0.1908, 0.4797, 0.1803, 0.4854, 0.2032, 0.4452, 0.1908, 0.4384, 0.1719, 0.4717, 0.1582, 0.4797, 0.1803, 0.4384, 0.1719, 0.4299, 0.1539, 0.4617, 0.1369, 0.4717, 0.1582, 0.4299, 0.1539, 0.4196, 0.1367, 0.4496, 0.1167, 0.4617, 0.1369, 0.4196, 0.1367, 0.4077, 0.1206, 0.4355, 0.09775, 0.4496, 0.1167, 0.4077, 0.1206, 0.3942, 0.1058, 0.4197, 0.08029, 0.4355, 0.09775, 0.3942, 0.1058, 0.3794, 0.09234, 0.4023, 0.06448, 0.4197, 0.08029, 0.3794, 0.09234, 0.3633, 0.08042, 0.3833, 0.05045, 0.4023, 0.06448, 0.3633, 0.08042, 0.3461, 0.07013, 0.3631, 0.03834, 0.3833, 0.05045, 0.3461, 0.07013, 0.3281, 0.06157, 0.3418, 0.02827, 0.3631, 0.03834, 0.3281, 0.06157, 0.3092, 0.05483, 0.3197, 0.02033, 0.3418, 0.02827, 0.3092, 0.05483, 0.2898, 0.04996, 0.2968, 0.01461, 0.3197, 0.02033, 0.2898, 0.04996, 0.27, 0.04703, 0.2735, 0.01116, 0.2968, 0.01461, 0.27, 0.04703, 0.25, 0.04604, 0.25, 0.01, 0.2735, 0.01116, 0.25, 0.04604, 0.23, 0.04703, 0.2265, 0.01116, 0.25, 0.01, 0.23, 0.04703, 0.2102, 0.04996, 0.2032, 0.01461, 0.2265, 0.01116, 0.2102, 0.04996, 0.1908, 0.05483, 0.1803, 0.02033, 0.2032, 0.01461, 0.1908, 0.05483, 0.1719, 0.06157, 0.1582, 0.02827, 0.1803, 0.02033, 0.1719, 0.06157, 0.1539, 0.07013, 0.1369, 0.03834, 0.1582, 0.02827, 0.1539, 0.07013, 0.1367, 0.08042, 0.1167, 0.05045, 0.1369, 0.03834, 0.1367, 0.08042, 0.1206, 0.09234, 0.09775, 0.06448, 0.1167, 0.05045, 0.1206, 0.09234, 0.1058, 0.1058, 0.08029, 0.08029, 0.09775, 0.06448, 0.1058, 0.1058, 0.09234, 0.1206, 0.06448, 0.09775, 0.08029, 0.08029, 0.09234, 0.1206, 0.08042, 0.1367, 0.05045, 0.1167, 0.06448, 0.09775, 0.08042, 0.1367, 0.07013, 0.1539, 0.03834, 0.1369, 0.05045, 0.1167, 0.07013, 0.1539, 0.06157, 0.1719, 0.02827, 0.1582, 0.03834, 0.1369, 0.06157, 0.1719, 0.05483, 0.1908, 0.02033, 0.1803, 0.02827, 0.1582, 0.05483, 0.1908, 0.04996, 0.2102, 0.01461, 0.2032, 0.02033, 0.1803, 0.04996, 0.2102, 0.04703, 0.23, 0.01116, 0.2265, 0.01461, 0.2032, 0.04703, 0.23, 0.04604, 0.25, 0.01, 0.25, 0.01116, 0.2265, 0.04604, 0.25, 0.04703, 0.27, 0.01116, 0.2735, 0.01, 0.25, 0.04703, 0.27, 0.04996, 0.2898, 0.01461, 0.2968, 0.01116, 0.2735, 0.04996, 0.2898, 0.05483, 0.3092, 0.02033, 0.3197, 0.01461, 0.2968, 0.05483, 0.3092, 0.06157, 0.3281, 0.02827, 0.3418, 0.02033, 0.3197, 0.06157, 0.3281, 0.07013, 0.3461, 0.03834, 0.3631, 0.02827, 0.3418, 0.07013, 0.3461, 0.08042, 0.3633, 0.05045, 0.3833, 0.03834, 0.3631, 0.08042, 0.3633, 0.09234, 0.3794, 0.06448, 0.4023, 0.05045, 0.3833, 0.09234, 0.3794, 0.1058, 0.3942, 0.08029, 0.4197, 0.06448, 0.4023, 0.1058, 0.3942, 0.1206, 0.4077, 0.09775, 0.4355, 0.08029, 0.4197, 0.1206, 0.4077, 0.1367, 0.4196, 0.1167, 0.4496, 0.09775, 0.4355, 0.1367, 0.4196, 0.1539, 0.4299, 0.1369, 0.4617, 0.1167, 0.4496, 0.1539, 0.4299, 0.1719, 0.4384, 0.1582, 0.4717, 0.1369, 0.4617, 0.1719, 0.4384, 0.1908, 0.4452, 0.1803, 0.4797, 0.1582, 0.4717, 0.1908, 0.4452, 0.2102, 0.45, 0.2032, 0.4854, 0.1803, 0.4797, 0.2102, 0.45, 0.23, 0.453, 0.2265, 0.4888, 0.2032, 0.4854, 0.23, 0.453, 0.25, 0.454, 0.25, 0.49, 0.2265, 0.4888, 0.1368, 0.0, 0.1158, 0.0, 0.1263, 0.0, 0.1474, 0.0, 0.1158, 0.0, 0.1368, 0.0, 0.1474, 0.0, 0.1053, 0.0, 0.1158, 0.0, 0.1579, 0.0, 0.1053, 0.0, 0.1474, 0.0, 0.1579, 0.0, 0.09474, 0.0, 0.1053, 0.0, 0.1684, 0.0, 0.09474, 0.0, 0.1579, 0.0, 0.1684, 0.0, 0.08421, 0.0, 0.09474, 0.0, 0.1789, 0.0, 0.08421, 0.0, 0.1684, 0.0, 0.1789, 0.0, 0.07368, 0.0, 0.08421, 0.0, 0.1895, 0.0, 0.07368, 0.0, 0.1789, 0.0, 0.1895, 0.0, 0.8842, 0.0, 0.07368, 0.0, 0.8842, 0.0, 0.06316, 0.0, 0.07368, 0.0, 0.1895, 0.0, 0.8737, 0.0, 0.8842, 0.0, 0.8947, 0.0, 0.06316, 0.0, 0.8842, 0.0, 0.1895, 0.0, 0.8632, 0.0, 0.8737, 0.0, 0.9053, 0.0, 0.06316, 0.0, 0.8947, 0.0, 0.2, 0.0, 0.8632, 0.0, 0.1895, 0.0, 0.9053, 0.0, 0.05263, 0.0, 0.06316, 0.0, 0.2, 0.0, 0.8526, 0.0, 0.8632, 0.0, 0.9158, 0.0, 0.05263, 0.0, 0.9053, 0.0, 0.2, 0.0, 0.8421, 0.0, 0.8526, 0.0, 0.9263, 0.0, 0.05263, 0.0, 0.9158, 0.0, 0.2, 0.0, 0.8316, 0.0, 0.8421, 0.0, 0.9368, 0.0, 0.05263, 0.0, 0.9263, 0.0, 0.2105, 0.0, 0.8316, 0.0, 0.2, 0.0, 0.9368, 0.0, 0.04211, 0.0, 0.05263, 0.0, 0.2105, 0.0, 0.8211, 0.0, 0.8316, 0.0, 0.9474, 0.0, 0.04211, 0.0, 0.9368, 0.0, 0.2105, 0.0, 0.8105, 0.0, 0.8211, 0.0, 0.9579, 0.0, 0.04211, 0.0, 0.9474, 0.0, 0.2211, 0.0, 0.8105, 0.0, 0.2105, 0.0, 0.9579, 0.0, 0.03158, 0.0, 0.04211, 0.0, 0.2211, 0.0, 0.8, 0.0, 0.8105, 0.0, 0.9684, 0.0, 0.03158, 0.0, 0.9579, 0.0, 0.2316, 0.0, 0.8, 0.0, 0.2211, 0.0, 0.9684, 0.0, 0.02105, 0.0, 0.03158, 0.0, 0.2316, 0.0, 0.7895, 0.0, 0.8, 0.0, 0.9789, 0.0, 0.02105, 0.0, 0.9684, 0.0, 0.2316, 0.0, 0.7789, 0.0, 0.7895, 0.0, 0.9895, 0.0, 0.02105, 0.0, 0.9789, 0.0, 0.2421, 0.0, 0.7789, 0.0, 0.2316, 0.0, 0.9895, 0.0, 0.01053, 0.0, 0.02105, 0.0, 0.2421, 0.0, 0.7684, 0.0, 0.7789, 0.0, 1.0, 0.0, 0.01053, 0.0, 0.9895, 0.0, 0.2526, 0.0, 0.7684, 0.0, 0.2421, 0.0, 1.0, 0.0, 0.0, 0.0, 0.01053, 0.0, 0.2526, 0.0, 0.7579, 0.0, 0.7684, 0.0, 0.5053, 0.0, 0.0, 0.0, 1.0, 0.0, 0.2632, 0.0, 0.7579, 0.0, 0.2526, 0.0, 0.2632, 0.0, 0.7474, 0.0, 0.7579, 0.0, 0.5158, 0.0, 0.0, 0.0, 0.5053, 0.0, 0.5158, 0.0, 0.4947, 0.0, 0.0, 0.0, 0.5263, 0.0, 0.4947, 0.0, 0.5158, 0.0, 0.2632, 0.0, 0.7368, 0.0, 0.7474, 0.0, 0.2737, 0.0, 0.7368, 0.0, 0.2632, 0.0, 0.5263, 0.0, 0.4842, 0.0, 0.4947, 0.0, 0.5368, 0.0, 0.4842, 0.0, 0.5263, 0.0, 0.2737, 0.0, 0.7263, 0.0, 0.7368, 0.0, 0.2842, 0.0, 0.7263, 0.0, 0.2737, 0.0, 0.5368, 0.0, 0.4737, 0.0, 0.4842, 0.0, 0.5474, 0.0, 0.4737, 0.0, 0.5368, 0.0, 0.2842, 0.0, 0.7158, 0.0, 0.7263, 0.0, 0.5579, 0.0, 0.4737, 0.0, 0.5474, 0.0, 0.2842, 0.0, 0.7053, 0.0, 0.7158, 0.0, 0.2947, 0.0, 0.7053, 0.0, 0.2842, 0.0, 0.5579, 0.0, 0.4632, 0.0, 0.4737, 0.0, 0.5684, 0.0, 0.4632, 0.0, 0.5579, 0.0, 0.2947, 0.0, 0.6947, 0.0, 0.7053, 0.0, 0.3053, 0.0, 0.6947, 0.0, 0.2947, 0.0, 0.5684, 0.0, 0.4526, 0.0, 0.4632, 0.0, 0.5789, 0.0, 0.4526, 0.0, 0.5684, 0.0, 0.3053, 0.0, 0.6842, 0.0, 0.6947, 0.0, 0.5895, 0.0, 0.4526, 0.0, 0.5789, 0.0, 0.3053, 0.0, 0.6737, 0.0, 0.6842, 0.0, 0.3158, 0.0, 0.6737, 0.0, 0.3053, 0.0, 0.5895, 0.0, 0.4421, 0.0, 0.4526, 0.0, 0.6, 0.0, 0.4421, 0.0, 0.5895, 0.0, 0.3158, 0.0, 0.6632, 0.0, 0.6737, 0.0, 0.6105, 0.0, 0.4421, 0.0, 0.6, 0.0, 0.3158, 0.0, 0.6526, 0.0, 0.6632, 0.0, 0.6211, 0.0, 0.4421, 0.0, 0.6105, 0.0, 0.3158, 0.0, 0.6421, 0.0, 0.6526, 0.0, 0.3263, 0.0, 0.6421, 0.0, 0.3158, 0.0, 0.6211, 0.0, 0.4316, 0.0, 0.4421, 0.0, 0.6316, 0.0, 0.4316, 0.0, 0.6211, 0.0, 0.3263, 0.0, 0.6316, 0.0, 0.6421, 0.0, 0.3263, 0.0, 0.4316, 0.0, 0.6316, 0.0, 0.3263, 0.0, 0.4211, 0.0, 0.4316, 0.0, 0.3368, 0.0, 0.4211, 0.0, 0.3263, 0.0, 0.3368, 0.0, 0.4105, 0.0, 0.4211, 0.0, 0.3474, 0.0, 0.4105, 0.0, 0.3368, 0.0, 0.3474, 0.0, 0.4, 0.0, 0.4105, 0.0, 0.3579, 0.0, 0.4, 0.0, 0.3474, 0.0, 0.3579, 0.0, 0.3895, 0.0, 0.4, 0.0, 0.3684, 0.0, 0.3895, 0.0, 0.3579, 0.0, 0.3684, 0.0, 0.3789, 0.0, 0.3895, 0.0, 0.1429, 0.0, 0.0, 0.0, 0.07143, 0.0, 0.1429, 0.0, 0.7857, 0.0, 0.0, 0.0, 0.7857, 0.0, 0.8571, 0.0, 0.0, 0.0, 0.8571, 0.0, 0.7143, 0.0, 0.0, 0.0, 0.1429, 0.0, 1.0, 0.0, 0.7857, 0.0, 0.9286, 0.0, 0.7143, 0.0, 0.8571, 0.0, 0.1429, 0.0, 0.9286, 0.0, 1.0, 0.0, 0.1429, 0.0, 0.7143, 0.0, 0.9286, 0.0, 0.1429, 0.0, 0.6429, 0.0, 0.7143, 0.0, 0.1429, 0.0, 0.5714, 0.0, 0.6429, 0.0, 0.2143, 0.0, 0.5714, 0.0, 0.1429, 0.0, 0.2857, 0.0, 0.5714, 0.0, 0.2143, 0.0, 0.3571, 0.0, 0.5, 0.0, 0.2857, 0.0, 0.5, 0.0, 0.5714, 0.0, 0.2857, 0.0, 0.3571, 0.0, 0.4286, 0.0, 0.5, 0.0])
me_cylinder.materials.append(mat_grey)
me_cylinder.materials.append(mat_red_border)
me_cylinder.materials.append(mat_white_centre)
me_cylinder.materials.append(mat_black)
me_cylinder.use_remesh_fix_poles = True
me_cylinder.use_remesh_preserve_attributes = False
me_cylinder.use_mirror_vertex_groups = False
me_cylinder.update()

# ---- objects
ob_light = bpy.data.objects.new('Light', light_light)
ob_camera = bpy.data.objects.new('Camera', cam_camera)
ob_cylinder = bpy.data.objects.new('Cylinder', me_cylinder_004)
ob_cylinder_001 = bpy.data.objects.new('Cylinder.001', me_cylinder)

# ---- transforms, parenting, visibility, modifiers, constraints
ob_light.location = (4.076, 1.005, 5.904)
ob_light.rotation_euler = (0.6503, 0.05522, 1.866)
ob_light.lock_rotations_4d = False
ob_light.empty_display_type = 'ARROWS'
ob_light.color = (0.0, 0.0, 0.0, 0.0)
ob_light.lineart.crease_threshold = 0.0
ob_camera.location = (7.359, -6.926, 4.958)
ob_camera.rotation_euler = (1.109, 0.0, 0.8149)
ob_camera.lock_rotations_4d = False
ob_camera.empty_display_type = 'ARROWS'
ob_camera.color = (0.0, 0.0, 0.0, 0.0)
ob_camera.display_type = 'WIRE'
ob_camera.lineart.crease_threshold = 0.0
ob_cylinder.location = (0.0, 0.0, 1.0)
ob_cylinder.lineart.crease_threshold = 0.0
_m = ob_cylinder.modifiers.new('EdgeSplit', 'EDGE_SPLIT')
_m = ob_cylinder.modifiers.new('Subdivision', 'SUBSURF')
_m.uv_smooth = 'PRESERVE_CORNERS'
_m.levels = 3
_m.render_levels = 3
ob_cylinder_001.location = (0.0, -0.065, 1.95)
ob_cylinder_001.rotation_euler = (1.571, 0.0, 0.0)
ob_cylinder_001.lineart.crease_threshold = 0.0

# ---- collection membership
col_collection.objects.link(ob_light)
col_collection.objects.link(ob_camera)
col_collection.objects.link(ob_cylinder)
col_collection.objects.link(ob_cylinder_001)

# ---- scene / render settings (as saved in the file)
scene.camera = ob_camera
scene.frame_start = 1; scene.frame_end = 250; scene.frame_set(1)
scene.render.engine = 'BLENDER_EEVEE_NEXT'
scene.cycles.use_denoising = False
scene.cycles.samples = 128
scene.cycles.sampling_pattern = 'TABULATED_SOBOL'
scene.cycles.use_adaptive_sampling = False
scene.cycles.use_light_tree = False
scene.view_settings.view_transform = 'Filmic'
bpy.context.view_layer.update()
